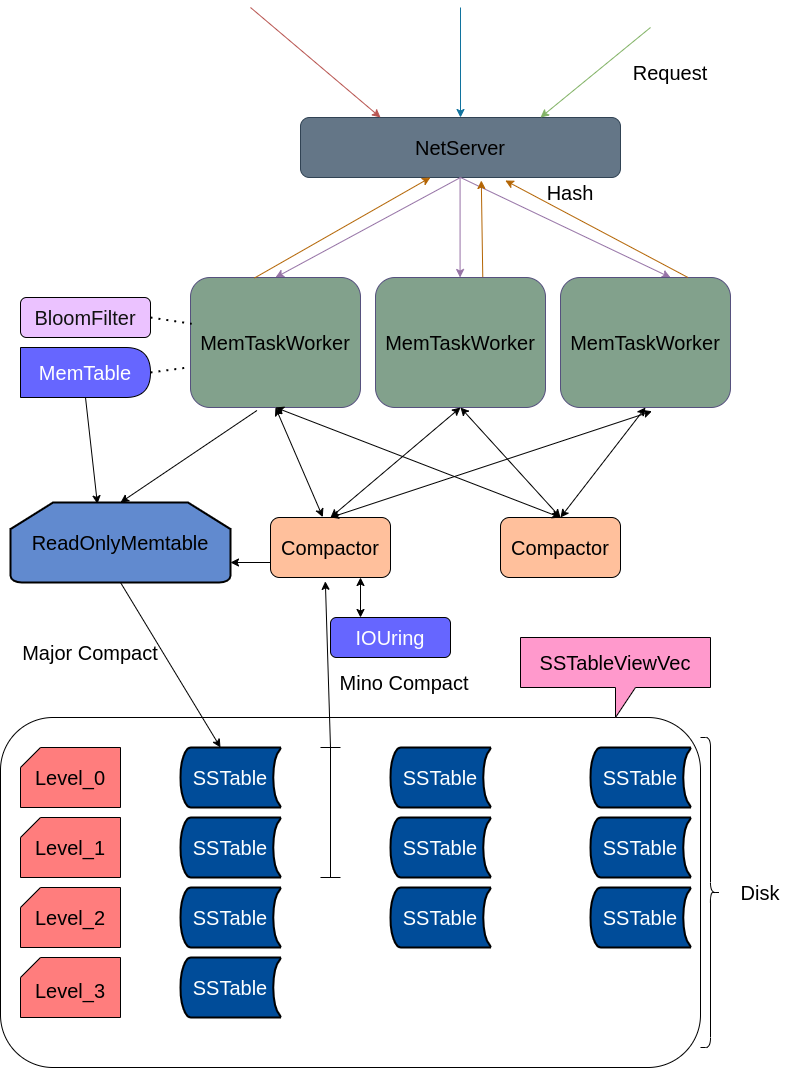

The diagram above was exported from draw.io. Its source (the exported page's mxGraphModel, read from the mxfile embedded in the PNG):
<mxGraphModel dx="1148" dy="692" grid="1" gridSize="10" guides="1" tooltips="1" connect="1" arrows="1" fold="1" page="1" pageScale="1" pageWidth="827" pageHeight="1169" math="0" shadow="0">
  <root>
    <mxCell id="0" />
    <mxCell id="1" parent="0" />
    <mxCell id="2" value="&lt;font color=&quot;#000000&quot; style=&quot;font-size: 20px&quot;&gt;NetServer&lt;/font&gt;" style="rounded=1;whiteSpace=wrap;html=1;fillColor=#647687;fontColor=#ffffff;strokeColor=#314354;" vertex="1" parent="1">
      <mxGeometry x="300" y="120" width="320" height="60" as="geometry" />
    </mxCell>
    <mxCell id="6" value="" style="endArrow=classic;html=1;fontSize=20;fontColor=#000000;entryX=0.25;entryY=0;entryDx=0;entryDy=0;fillColor=#f8cecc;strokeColor=#b85450;gradientColor=#ea6b66;" edge="1" parent="1" target="2">
      <mxGeometry width="50" height="50" relative="1" as="geometry">
        <mxPoint x="250" y="10" as="sourcePoint" />
        <mxPoint x="410" y="270" as="targetPoint" />
      </mxGeometry>
    </mxCell>
    <mxCell id="7" value="" style="endArrow=classic;html=1;fontSize=20;fontColor=#000000;fillColor=#b1ddf0;strokeColor=#10739e;" edge="1" parent="1" target="2">
      <mxGeometry width="50" height="50" relative="1" as="geometry">
        <mxPoint x="460" y="10" as="sourcePoint" />
        <mxPoint x="410" y="270" as="targetPoint" />
      </mxGeometry>
    </mxCell>
    <mxCell id="8" value="" style="endArrow=classic;html=1;fontSize=20;fontColor=#000000;entryX=0.75;entryY=0;entryDx=0;entryDy=0;fillColor=#d5e8d4;gradientColor=#97d077;strokeColor=#82b366;" edge="1" parent="1" target="2">
      <mxGeometry width="50" height="50" relative="1" as="geometry">
        <mxPoint x="650" y="30" as="sourcePoint" />
        <mxPoint x="410" y="270" as="targetPoint" />
      </mxGeometry>
    </mxCell>
    <mxCell id="9" value="Request" style="text;html=1;strokeColor=none;fillColor=none;align=center;verticalAlign=middle;whiteSpace=wrap;rounded=0;fontSize=20;fontColor=#000000;" vertex="1" parent="1">
      <mxGeometry x="640" y="60" width="60" height="30" as="geometry" />
    </mxCell>
    <mxCell id="10" value="" style="endArrow=classic;html=1;fontSize=20;fontColor=#000000;exitX=0.5;exitY=1;exitDx=0;exitDy=0;entryX=0.5;entryY=0;entryDx=0;entryDy=0;fillColor=#e1d5e7;strokeColor=#9673a6;" edge="1" parent="1" source="2" target="14">
      <mxGeometry width="50" height="50" relative="1" as="geometry">
        <mxPoint x="360" y="320" as="sourcePoint" />
        <mxPoint x="277.75" y="267.65999999999997" as="targetPoint" />
      </mxGeometry>
    </mxCell>
    <mxCell id="11" value="" style="endArrow=classic;html=1;fontSize=20;fontColor=#000000;entryX=0.5;entryY=0;entryDx=0;entryDy=0;fillColor=#e1d5e7;strokeColor=#9673a6;" edge="1" parent="1">
      <mxGeometry width="50" height="50" relative="1" as="geometry">
        <mxPoint x="459.58" y="180" as="sourcePoint" />
        <mxPoint x="459.58" y="279.9999999999999" as="targetPoint" />
      </mxGeometry>
    </mxCell>
    <mxCell id="12" value="" style="endArrow=classic;html=1;fontSize=20;fontColor=#000000;exitX=0.5;exitY=1;exitDx=0;exitDy=0;fillColor=#e1d5e7;strokeColor=#9673a6;" edge="1" parent="1" source="2">
      <mxGeometry width="50" height="50" relative="1" as="geometry">
        <mxPoint x="470" y="189.9999999999999" as="sourcePoint" />
        <mxPoint x="670" y="280" as="targetPoint" />
      </mxGeometry>
    </mxCell>
    <mxCell id="14" value="MemTaskWorker" style="rounded=1;whiteSpace=wrap;html=1;fontSize=20;fillColor=#82A18C;strokeColor=#56517e;gradientColor=none;align=center;" vertex="1" parent="1">
      <mxGeometry x="190" y="280" width="170" height="130" as="geometry" />
    </mxCell>
    <mxCell id="15" value="MemTaskWorker" style="rounded=1;whiteSpace=wrap;html=1;fontSize=20;fillColor=#82A18C;strokeColor=#56517e;gradientColor=none;" vertex="1" parent="1">
      <mxGeometry x="375" y="280" width="170" height="130" as="geometry" />
    </mxCell>
    <mxCell id="16" value="MemTaskWorker" style="rounded=1;whiteSpace=wrap;html=1;fontSize=20;fillColor=#82A18C;strokeColor=#56517e;gradientColor=none;" vertex="1" parent="1">
      <mxGeometry x="560" y="280" width="170" height="130" as="geometry" />
    </mxCell>
    <mxCell id="20" value="&lt;font color=&quot;#000000&quot;&gt;Compactor&lt;/font&gt;" style="rounded=1;whiteSpace=wrap;html=1;fontSize=20;fillColor=#FFC09C;" vertex="1" parent="1">
      <mxGeometry x="270" y="520" width="120" height="60" as="geometry" />
    </mxCell>
    <mxCell id="21" value="&lt;font color=&quot;#000000&quot;&gt;Compactor&lt;/font&gt;" style="rounded=1;whiteSpace=wrap;html=1;fontSize=20;fillColor=#FFC09C;" vertex="1" parent="1">
      <mxGeometry x="500" y="520" width="120" height="60" as="geometry" />
    </mxCell>
    <mxCell id="23" value="" style="endArrow=classic;startArrow=classic;html=1;fontSize=20;fontColor=#000000;exitX=0.436;exitY=-0.006;exitDx=0;exitDy=0;exitPerimeter=0;entryX=0.5;entryY=1;entryDx=0;entryDy=0;" edge="1" parent="1" source="20" target="14">
      <mxGeometry width="50" height="50" relative="1" as="geometry">
        <mxPoint x="400" y="410" as="sourcePoint" />
        <mxPoint x="450" y="360" as="targetPoint" />
      </mxGeometry>
    </mxCell>
    <mxCell id="24" value="" style="endArrow=classic;startArrow=classic;html=1;fontSize=20;fontColor=#000000;entryX=0.5;entryY=1;entryDx=0;entryDy=0;" edge="1" parent="1" target="15">
      <mxGeometry width="50" height="50" relative="1" as="geometry">
        <mxPoint x="330" y="520" as="sourcePoint" />
        <mxPoint x="450" y="420" as="targetPoint" />
      </mxGeometry>
    </mxCell>
    <mxCell id="25" value="" style="endArrow=classic;startArrow=classic;html=1;fontSize=20;fontColor=#000000;entryX=0.538;entryY=1.029;entryDx=0;entryDy=0;entryPerimeter=0;" edge="1" parent="1" target="16">
      <mxGeometry width="50" height="50" relative="1" as="geometry">
        <mxPoint x="330" y="520" as="sourcePoint" />
        <mxPoint x="295" y="430" as="targetPoint" />
      </mxGeometry>
    </mxCell>
    <mxCell id="26" value="" style="endArrow=classic;startArrow=classic;html=1;fontSize=20;fontColor=#000000;exitX=0.5;exitY=0;exitDx=0;exitDy=0;entryX=0.5;entryY=1;entryDx=0;entryDy=0;" edge="1" parent="1" source="21" target="14">
      <mxGeometry width="50" height="50" relative="1" as="geometry">
        <mxPoint x="352.32000000000016" y="549.6399999999999" as="sourcePoint" />
        <mxPoint x="305" y="440" as="targetPoint" />
      </mxGeometry>
    </mxCell>
    <mxCell id="27" value="" style="endArrow=classic;startArrow=classic;html=1;fontSize=20;fontColor=#000000;exitX=0.5;exitY=0;exitDx=0;exitDy=0;entryX=0.5;entryY=1;entryDx=0;entryDy=0;" edge="1" parent="1" source="21" target="15">
      <mxGeometry width="50" height="50" relative="1" as="geometry">
        <mxPoint x="362.32000000000016" y="559.6399999999999" as="sourcePoint" />
        <mxPoint x="315" y="450" as="targetPoint" />
      </mxGeometry>
    </mxCell>
    <mxCell id="28" value="" style="endArrow=classic;startArrow=classic;html=1;fontSize=20;fontColor=#000000;exitX=0.5;exitY=0;exitDx=0;exitDy=0;entryX=0.5;entryY=1;entryDx=0;entryDy=0;" edge="1" parent="1" source="21" target="16">
      <mxGeometry width="50" height="50" relative="1" as="geometry">
        <mxPoint x="372.32000000000016" y="569.6399999999999" as="sourcePoint" />
        <mxPoint x="325" y="460" as="targetPoint" />
      </mxGeometry>
    </mxCell>
    <mxCell id="32" value="&lt;font color=&quot;#ffffff&quot;&gt;SSTable&lt;/font&gt;" style="strokeWidth=2;html=1;shape=mxgraph.flowchart.stored_data;whiteSpace=wrap;fontSize=20;fontColor=#000000;fillColor=#004C99;gradientColor=none;" vertex="1" parent="1">
      <mxGeometry x="180" y="750" width="100" height="60" as="geometry" />
    </mxCell>
    <mxCell id="33" value="&lt;font color=&quot;#ffffff&quot;&gt;SSTable&lt;/font&gt;" style="strokeWidth=2;html=1;shape=mxgraph.flowchart.stored_data;whiteSpace=wrap;fontSize=20;fontColor=#000000;fillColor=#004C99;gradientColor=none;" vertex="1" parent="1">
      <mxGeometry x="390" y="750" width="100" height="60" as="geometry" />
    </mxCell>
    <mxCell id="34" value="&lt;font color=&quot;#ffffff&quot;&gt;SSTable&lt;/font&gt;" style="strokeWidth=2;html=1;shape=mxgraph.flowchart.stored_data;whiteSpace=wrap;fontSize=20;fontColor=#000000;fillColor=#004C99;gradientColor=none;" vertex="1" parent="1">
      <mxGeometry x="180" y="890" width="100" height="60" as="geometry" />
    </mxCell>
    <mxCell id="35" value="&lt;font color=&quot;#ffffff&quot;&gt;SSTable&lt;/font&gt;" style="strokeWidth=2;html=1;shape=mxgraph.flowchart.stored_data;whiteSpace=wrap;fontSize=20;fontColor=#000000;fillColor=#004C99;gradientColor=none;" vertex="1" parent="1">
      <mxGeometry x="180" y="820" width="100" height="60" as="geometry" />
    </mxCell>
    <mxCell id="36" value="&lt;font color=&quot;#ffffff&quot;&gt;SSTable&lt;/font&gt;" style="strokeWidth=2;html=1;shape=mxgraph.flowchart.stored_data;whiteSpace=wrap;fontSize=20;fontColor=#000000;fillColor=#004C99;gradientColor=none;" vertex="1" parent="1">
      <mxGeometry x="390" y="890" width="100" height="60" as="geometry" />
    </mxCell>
    <mxCell id="37" value="&lt;font color=&quot;#ffffff&quot;&gt;SSTable&lt;/font&gt;" style="strokeWidth=2;html=1;shape=mxgraph.flowchart.stored_data;whiteSpace=wrap;fontSize=20;fontColor=#000000;fillColor=#004C99;gradientColor=none;" vertex="1" parent="1">
      <mxGeometry x="390" y="820" width="100" height="60" as="geometry" />
    </mxCell>
    <mxCell id="38" value="&lt;font color=&quot;#ffffff&quot;&gt;SSTable&lt;/font&gt;" style="strokeWidth=2;html=1;shape=mxgraph.flowchart.stored_data;whiteSpace=wrap;fontSize=20;fontColor=#000000;fillColor=#004C99;gradientColor=none;" vertex="1" parent="1">
      <mxGeometry x="590" y="890" width="100" height="60" as="geometry" />
    </mxCell>
    <mxCell id="39" value="&lt;font color=&quot;#ffffff&quot;&gt;SSTable&lt;/font&gt;" style="strokeWidth=2;html=1;shape=mxgraph.flowchart.stored_data;whiteSpace=wrap;fontSize=20;fontColor=#000000;fillColor=#004C99;gradientColor=none;" vertex="1" parent="1">
      <mxGeometry x="590" y="820" width="100" height="60" as="geometry" />
    </mxCell>
    <mxCell id="40" value="&lt;font color=&quot;#ffffff&quot;&gt;SSTable&lt;/font&gt;" style="strokeWidth=2;html=1;shape=mxgraph.flowchart.stored_data;whiteSpace=wrap;fontSize=20;fontColor=#000000;fillColor=#004C99;gradientColor=none;" vertex="1" parent="1">
      <mxGeometry x="590" y="750" width="100" height="60" as="geometry" />
    </mxCell>
    <mxCell id="41" value="&lt;font color=&quot;#ffffff&quot;&gt;SSTable&lt;/font&gt;" style="strokeWidth=2;html=1;shape=mxgraph.flowchart.stored_data;whiteSpace=wrap;fontSize=20;fontColor=#000000;fillColor=#004C99;gradientColor=none;" vertex="1" parent="1">
      <mxGeometry x="180" y="960" width="100" height="60" as="geometry" />
    </mxCell>
    <mxCell id="42" value="" style="verticalLabelPosition=bottom;verticalAlign=top;html=1;shape=card;whiteSpace=wrap;size=20;arcSize=12;fontSize=20;fontColor=#FFFFFF;fillColor=#FF7D7D;gradientColor=none;" vertex="1" parent="1">
      <mxGeometry x="20" y="750" width="100" height="60" as="geometry" />
    </mxCell>
    <mxCell id="43" value="" style="verticalLabelPosition=bottom;verticalAlign=top;html=1;shape=card;whiteSpace=wrap;size=20;arcSize=12;fontSize=20;fontColor=#FFFFFF;fillColor=#FF7D7D;gradientColor=none;" vertex="1" parent="1">
      <mxGeometry x="20" y="960" width="100" height="60" as="geometry" />
    </mxCell>
    <mxCell id="44" value="" style="verticalLabelPosition=bottom;verticalAlign=top;html=1;shape=card;whiteSpace=wrap;size=20;arcSize=12;fontSize=20;fontColor=#FFFFFF;fillColor=#FF7D7D;gradientColor=none;" vertex="1" parent="1">
      <mxGeometry x="20" y="820" width="100" height="60" as="geometry" />
    </mxCell>
    <mxCell id="45" value="" style="verticalLabelPosition=bottom;verticalAlign=top;html=1;shape=card;whiteSpace=wrap;size=20;arcSize=12;fontSize=20;fontColor=#FFFFFF;fillColor=#FF7D7D;gradientColor=none;" vertex="1" parent="1">
      <mxGeometry x="20" y="890" width="100" height="60" as="geometry" />
    </mxCell>
    <mxCell id="47" value="" style="html=1;labelBackgroundColor=#ffffff;endArrow=classic;endFill=1;endSize=6;jettySize=auto;orthogonalLoop=1;strokeWidth=1;fontSize=14;fontColor=#FFFFFF;exitX=0.376;exitY=0.004;exitDx=0;exitDy=0;exitPerimeter=0;entryX=0.406;entryY=1;entryDx=0;entryDy=0;entryPerimeter=0;fillColor=#fad7ac;strokeColor=#b46504;" edge="1" parent="1" source="14" target="2">
      <mxGeometry width="60" height="60" relative="1" as="geometry">
        <mxPoint x="400" y="280" as="sourcePoint" />
        <mxPoint x="410" y="190" as="targetPoint" />
      </mxGeometry>
    </mxCell>
    <mxCell id="48" value="" style="html=1;labelBackgroundColor=#ffffff;endArrow=classic;endFill=1;endSize=6;jettySize=auto;orthogonalLoop=1;strokeWidth=1;fontSize=14;fontColor=#FFFFFF;exitX=0.631;exitY=-0.003;exitDx=0;exitDy=0;exitPerimeter=0;fillColor=#fad7ac;strokeColor=#b46504;entryX=0.565;entryY=1.05;entryDx=0;entryDy=0;entryPerimeter=0;" edge="1" parent="1" source="15" target="2">
      <mxGeometry width="60" height="60" relative="1" as="geometry">
        <mxPoint x="263.9200000000001" y="290.52" as="sourcePoint" />
        <mxPoint x="450" y="190" as="targetPoint" />
      </mxGeometry>
    </mxCell>
    <mxCell id="49" value="" style="html=1;labelBackgroundColor=#ffffff;endArrow=classic;endFill=1;endSize=6;jettySize=auto;orthogonalLoop=1;strokeWidth=1;fontSize=14;fontColor=#FFFFFF;exitX=0.75;exitY=0;exitDx=0;exitDy=0;fillColor=#fad7ac;strokeColor=#b46504;entryX=0.64;entryY=1.05;entryDx=0;entryDy=0;entryPerimeter=0;" edge="1" parent="1" source="16" target="2">
      <mxGeometry width="60" height="60" relative="1" as="geometry">
        <mxPoint x="273.9200000000001" y="300.52" as="sourcePoint" />
        <mxPoint x="500" y="200" as="targetPoint" />
      </mxGeometry>
    </mxCell>
    <mxCell id="50" value="&lt;font color=&quot;#000000&quot;&gt;Level_0&lt;/font&gt;" style="text;html=1;strokeColor=none;fillColor=none;align=center;verticalAlign=middle;whiteSpace=wrap;rounded=0;fontSize=20;fontColor=#FFFFFF;" vertex="1" parent="1">
      <mxGeometry x="40" y="765" width="60" height="30" as="geometry" />
    </mxCell>
    <mxCell id="51" value="Level_1" style="text;html=1;strokeColor=none;fillColor=none;align=center;verticalAlign=middle;whiteSpace=wrap;rounded=0;fontSize=20;fontColor=#000000;" vertex="1" parent="1">
      <mxGeometry x="40" y="835" width="60" height="30" as="geometry" />
    </mxCell>
    <mxCell id="52" value="Level_2" style="text;html=1;strokeColor=none;fillColor=none;align=center;verticalAlign=middle;whiteSpace=wrap;rounded=0;fontSize=20;fontColor=#000000;" vertex="1" parent="1">
      <mxGeometry x="40" y="905" width="60" height="30" as="geometry" />
    </mxCell>
    <mxCell id="53" value="Level_3" style="text;html=1;strokeColor=none;fillColor=none;align=center;verticalAlign=middle;whiteSpace=wrap;rounded=0;fontSize=20;fontColor=#000000;" vertex="1" parent="1">
      <mxGeometry x="40" y="980" width="60" height="25" as="geometry" />
    </mxCell>
    <mxCell id="59" value="ReadOnlyMemtable" style="strokeWidth=2;html=1;shape=mxgraph.flowchart.loop_limit;whiteSpace=wrap;fontSize=20;fontColor=#000000;fillColor=#618ACF;gradientColor=none;" vertex="1" parent="1">
      <mxGeometry x="10" y="505" width="220" height="80" as="geometry" />
    </mxCell>
    <mxCell id="60" value="" style="endArrow=classic;html=1;fontSize=20;fontColor=#000000;exitX=0;exitY=0.75;exitDx=0;exitDy=0;entryX=1;entryY=0.75;entryDx=0;entryDy=0;entryPerimeter=0;" edge="1" parent="1" source="20" target="59">
      <mxGeometry width="50" height="50" relative="1" as="geometry">
        <mxPoint x="400" y="540" as="sourcePoint" />
        <mxPoint x="450" y="490" as="targetPoint" />
      </mxGeometry>
    </mxCell>
    <mxCell id="61" value="" style="endArrow=classic;html=1;fontSize=20;fontColor=#000000;entryX=0.4;entryY=0;entryDx=0;entryDy=0;entryPerimeter=0;exitX=0.5;exitY=1;exitDx=0;exitDy=0;exitPerimeter=0;" edge="1" parent="1" source="59" target="32">
      <mxGeometry width="50" height="50" relative="1" as="geometry">
        <mxPoint x="170" y="590" as="sourcePoint" />
        <mxPoint x="450" y="490" as="targetPoint" />
      </mxGeometry>
    </mxCell>
    <mxCell id="62" value="" style="endArrow=classic;html=1;fontSize=20;fontColor=#000000;exitX=0.391;exitY=1.023;exitDx=0;exitDy=0;exitPerimeter=0;entryX=0.5;entryY=0;entryDx=0;entryDy=0;entryPerimeter=0;" edge="1" parent="1" source="14" target="59">
      <mxGeometry width="50" height="50" relative="1" as="geometry">
        <mxPoint x="400" y="590" as="sourcePoint" />
        <mxPoint x="450" y="540" as="targetPoint" />
      </mxGeometry>
    </mxCell>
    <mxCell id="63" value="" style="shape=curlyBracket;whiteSpace=wrap;html=1;rounded=1;flipH=1;fontSize=20;fontColor=#000000;fillColor=#618ACF;gradientColor=none;" vertex="1" parent="1">
      <mxGeometry x="700" y="740" width="20" height="310" as="geometry" />
    </mxCell>
    <mxCell id="64" value="Disk" style="text;html=1;strokeColor=none;fillColor=none;align=center;verticalAlign=middle;whiteSpace=wrap;rounded=0;fontSize=20;fontColor=#000000;" vertex="1" parent="1">
      <mxGeometry x="730" y="880" width="60" height="30" as="geometry" />
    </mxCell>
    <mxCell id="66" value="" style="shape=crossbar;whiteSpace=wrap;html=1;rounded=1;direction=south;fontSize=20;fontColor=#000000;fillColor=#618ACF;gradientColor=none;" vertex="1" parent="1">
      <mxGeometry x="320" y="750" width="20" height="130" as="geometry" />
    </mxCell>
    <mxCell id="68" value="" style="endArrow=classic;html=1;fontSize=20;fontColor=#000000;exitX=0;exitY=0.5;exitDx=0;exitDy=0;exitPerimeter=0;entryX=0.457;entryY=1.064;entryDx=0;entryDy=0;entryPerimeter=0;" edge="1" parent="1" source="66" target="20">
      <mxGeometry width="50" height="50" relative="1" as="geometry">
        <mxPoint x="400" y="590" as="sourcePoint" />
        <mxPoint x="450" y="540" as="targetPoint" />
      </mxGeometry>
    </mxCell>
    <mxCell id="69" value="Major Compact" style="text;html=1;strokeColor=none;fillColor=none;align=center;verticalAlign=middle;whiteSpace=wrap;rounded=0;fontSize=20;fontColor=#000000;" vertex="1" parent="1">
      <mxGeometry x="20" y="640" width="140" height="30" as="geometry" />
    </mxCell>
    <mxCell id="70" value="Mino Compact" style="text;html=1;strokeColor=none;fillColor=none;align=center;verticalAlign=middle;whiteSpace=wrap;rounded=0;fontSize=20;fontColor=#000000;" vertex="1" parent="1">
      <mxGeometry x="329" y="670" width="150" height="30" as="geometry" />
    </mxCell>
    <mxCell id="74" value="" style="rounded=1;whiteSpace=wrap;html=1;fontSize=20;fontColor=#000000;fillColor=none;gradientColor=none;" vertex="1" parent="1">
      <mxGeometry y="720" width="700" height="350" as="geometry" />
    </mxCell>
    <mxCell id="76" value="SSTableViewVec" style="shape=callout;whiteSpace=wrap;html=1;perimeter=calloutPerimeter;fontSize=20;fontColor=#000000;fillColor=#FF99CC;gradientColor=none;" vertex="1" parent="1">
      <mxGeometry x="520" y="640" width="190" height="80" as="geometry" />
    </mxCell>
    <mxCell id="77" value="Hash" style="text;html=1;strokeColor=none;fillColor=none;align=center;verticalAlign=middle;whiteSpace=wrap;rounded=0;fontSize=20;fontColor=#000000;" vertex="1" parent="1">
      <mxGeometry x="520" y="180" width="100" height="30" as="geometry" />
    </mxCell>
    <mxCell id="78" value="&lt;font color=&quot;#ffffff&quot;&gt;IOUring&lt;/font&gt;" style="rounded=1;whiteSpace=wrap;html=1;fontSize=20;fontColor=#000000;fillColor=#6666FF;gradientColor=none;" vertex="1" parent="1">
      <mxGeometry x="330" y="620" width="120" height="40" as="geometry" />
    </mxCell>
    <mxCell id="80" value="" style="endArrow=classic;startArrow=classic;html=1;fontSize=20;fontColor=#FFFFFF;exitX=0.75;exitY=1;exitDx=0;exitDy=0;entryX=0.25;entryY=0;entryDx=0;entryDy=0;" edge="1" parent="1" source="20" target="78">
      <mxGeometry width="50" height="50" relative="1" as="geometry">
        <mxPoint x="400" y="620" as="sourcePoint" />
        <mxPoint x="450" y="570" as="targetPoint" />
      </mxGeometry>
    </mxCell>
    <mxCell id="83" value="MemTable" style="shape=delay;whiteSpace=wrap;html=1;fontSize=20;fontColor=#FFFFFF;fillColor=#6666FF;gradientColor=none;" vertex="1" parent="1">
      <mxGeometry x="20" y="350" width="130" height="50" as="geometry" />
    </mxCell>
    <mxCell id="84" value="&lt;font color=&quot;#121212&quot;&gt;BloomFilter&lt;/font&gt;" style="rounded=1;whiteSpace=wrap;html=1;fontSize=20;fontColor=#FFFFFF;fillColor=#EBC2FF;gradientColor=none;" vertex="1" parent="1">
      <mxGeometry x="20" y="300" width="130" height="40" as="geometry" />
    </mxCell>
    <mxCell id="85" value="" style="endArrow=none;dashed=1;html=1;dashPattern=1 3;strokeWidth=2;fontSize=20;fontColor=#FFFFFF;exitX=1;exitY=0.5;exitDx=0;exitDy=0;entryX=0.007;entryY=0.356;entryDx=0;entryDy=0;entryPerimeter=0;" edge="1" parent="1" source="84" target="14">
      <mxGeometry width="50" height="50" relative="1" as="geometry">
        <mxPoint x="170" y="340" as="sourcePoint" />
        <mxPoint x="430" y="360" as="targetPoint" />
      </mxGeometry>
    </mxCell>
    <mxCell id="86" value="" style="endArrow=none;dashed=1;html=1;dashPattern=1 3;strokeWidth=2;fontSize=20;fontColor=#FFFFFF;exitX=1;exitY=0.5;exitDx=0;exitDy=0;entryX=-0.003;entryY=0.69;entryDx=0;entryDy=0;entryPerimeter=0;" edge="1" parent="1" source="83" target="14">
      <mxGeometry width="50" height="50" relative="1" as="geometry">
        <mxPoint x="160" y="329.9999999999999" as="sourcePoint" />
        <mxPoint x="201.19000000000005" y="336.28" as="targetPoint" />
      </mxGeometry>
    </mxCell>
    <mxCell id="87" value="" style="endArrow=classic;html=1;fontSize=20;fontColor=#121212;exitX=0.5;exitY=1;exitDx=0;exitDy=0;entryX=0.395;entryY=0.017;entryDx=0;entryDy=0;entryPerimeter=0;" edge="1" parent="1" source="83" target="59">
      <mxGeometry width="50" height="50" relative="1" as="geometry">
        <mxPoint x="380" y="540" as="sourcePoint" />
        <mxPoint x="430" y="490" as="targetPoint" />
      </mxGeometry>
    </mxCell>
  </root>
</mxGraphModel>